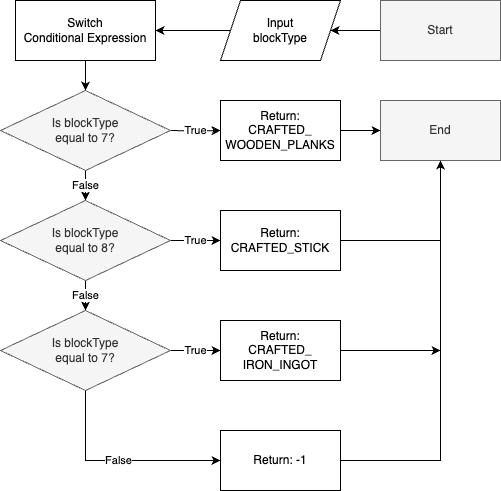

The diagram above was exported from draw.io. Its source (the exported page's mxGraphModel, read from the mxfile embedded in the PNG):
<mxGraphModel dx="1434" dy="722" grid="1" gridSize="10" guides="1" tooltips="1" connect="1" arrows="1" fold="1" page="1" pageScale="1" pageWidth="827" pageHeight="1169" math="0" shadow="0">
  <root>
    <mxCell id="0" />
    <mxCell id="1" parent="0" />
    <mxCell id="vDI0wPWZahfwb5R5ebrp-310" value="" style="edgeStyle=orthogonalEdgeStyle;rounded=0;orthogonalLoop=1;jettySize=auto;html=1;" edge="1" parent="1" source="vDI0wPWZahfwb5R5ebrp-311" target="vDI0wPWZahfwb5R5ebrp-332">
      <mxGeometry relative="1" as="geometry" />
    </mxCell>
    <mxCell id="vDI0wPWZahfwb5R5ebrp-311" value="Start" style="rounded=0;whiteSpace=wrap;html=1;fillColor=#f5f5f5;fontColor=#333333;strokeColor=#666666;" vertex="1" parent="1">
      <mxGeometry x="560" y="360" width="120" height="60" as="geometry" />
    </mxCell>
    <mxCell id="vDI0wPWZahfwb5R5ebrp-312" style="edgeStyle=orthogonalEdgeStyle;rounded=0;orthogonalLoop=1;jettySize=auto;html=1;exitX=0.5;exitY=1;exitDx=0;exitDy=0;entryX=0.5;entryY=0;entryDx=0;entryDy=0;" edge="1" parent="1" source="vDI0wPWZahfwb5R5ebrp-313">
      <mxGeometry relative="1" as="geometry">
        <mxPoint x="265" y="450" as="targetPoint" />
      </mxGeometry>
    </mxCell>
    <mxCell id="vDI0wPWZahfwb5R5ebrp-313" value="Switch&lt;br&gt;Conditional Expression" style="rounded=0;whiteSpace=wrap;html=1;" vertex="1" parent="1">
      <mxGeometry x="195" y="360" width="140" height="60" as="geometry" />
    </mxCell>
    <mxCell id="vDI0wPWZahfwb5R5ebrp-314" value="False" style="edgeStyle=orthogonalEdgeStyle;rounded=0;orthogonalLoop=1;jettySize=auto;html=1;entryX=0.5;entryY=0;entryDx=0;entryDy=0;" edge="1" parent="1" target="vDI0wPWZahfwb5R5ebrp-319">
      <mxGeometry relative="1" as="geometry">
        <mxPoint x="265" y="530" as="sourcePoint" />
      </mxGeometry>
    </mxCell>
    <mxCell id="vDI0wPWZahfwb5R5ebrp-315" value="True" style="edgeStyle=orthogonalEdgeStyle;rounded=0;orthogonalLoop=1;jettySize=auto;html=1;exitX=1;exitY=0.5;exitDx=0;exitDy=0;" edge="1" parent="1" target="vDI0wPWZahfwb5R5ebrp-324">
      <mxGeometry relative="1" as="geometry">
        <mxPoint x="350" y="490" as="sourcePoint" />
      </mxGeometry>
    </mxCell>
    <mxCell id="vDI0wPWZahfwb5R5ebrp-316" value="End" style="rounded=0;whiteSpace=wrap;html=1;fillColor=#f5f5f5;fontColor=#333333;strokeColor=#666666;" vertex="1" parent="1">
      <mxGeometry x="560" y="460" width="120" height="60" as="geometry" />
    </mxCell>
    <mxCell id="vDI0wPWZahfwb5R5ebrp-317" value="False" style="edgeStyle=orthogonalEdgeStyle;rounded=0;orthogonalLoop=1;jettySize=auto;html=1;exitX=0.5;exitY=1;exitDx=0;exitDy=0;entryX=0.5;entryY=0;entryDx=0;entryDy=0;" edge="1" parent="1" source="vDI0wPWZahfwb5R5ebrp-319" target="vDI0wPWZahfwb5R5ebrp-322">
      <mxGeometry relative="1" as="geometry" />
    </mxCell>
    <mxCell id="vDI0wPWZahfwb5R5ebrp-318" value="True" style="edgeStyle=orthogonalEdgeStyle;rounded=0;orthogonalLoop=1;jettySize=auto;html=1;" edge="1" parent="1" source="vDI0wPWZahfwb5R5ebrp-319" target="vDI0wPWZahfwb5R5ebrp-326">
      <mxGeometry relative="1" as="geometry" />
    </mxCell>
    <mxCell id="vDI0wPWZahfwb5R5ebrp-319" value="Is blockType&lt;br style=&quot;border-color: var(--border-color);&quot;&gt;equal to 8?" style="rhombus;whiteSpace=wrap;html=1;fillColor=#f5f5f5;fontColor=#333333;strokeColor=#666666;" vertex="1" parent="1">
      <mxGeometry x="180" y="560" width="170" height="80" as="geometry" />
    </mxCell>
    <mxCell id="vDI0wPWZahfwb5R5ebrp-320" value="True" style="edgeStyle=orthogonalEdgeStyle;rounded=0;orthogonalLoop=1;jettySize=auto;html=1;exitX=1;exitY=0.5;exitDx=0;exitDy=0;" edge="1" parent="1" source="vDI0wPWZahfwb5R5ebrp-322" target="vDI0wPWZahfwb5R5ebrp-328">
      <mxGeometry relative="1" as="geometry" />
    </mxCell>
    <mxCell id="vDI0wPWZahfwb5R5ebrp-321" value="False" style="edgeStyle=orthogonalEdgeStyle;rounded=0;orthogonalLoop=1;jettySize=auto;html=1;entryX=0;entryY=0.5;entryDx=0;entryDy=0;" edge="1" parent="1" source="vDI0wPWZahfwb5R5ebrp-322" target="vDI0wPWZahfwb5R5ebrp-330">
      <mxGeometry relative="1" as="geometry">
        <Array as="points">
          <mxPoint x="265" y="820" />
        </Array>
      </mxGeometry>
    </mxCell>
    <mxCell id="vDI0wPWZahfwb5R5ebrp-322" value="Is blockType&lt;br style=&quot;border-color: var(--border-color);&quot;&gt;equal to 7?" style="rhombus;whiteSpace=wrap;html=1;fillColor=#f5f5f5;fontColor=#333333;strokeColor=#666666;" vertex="1" parent="1">
      <mxGeometry x="180" y="670" width="170" height="80" as="geometry" />
    </mxCell>
    <mxCell id="vDI0wPWZahfwb5R5ebrp-323" value="" style="edgeStyle=orthogonalEdgeStyle;rounded=0;orthogonalLoop=1;jettySize=auto;html=1;" edge="1" parent="1" source="vDI0wPWZahfwb5R5ebrp-324" target="vDI0wPWZahfwb5R5ebrp-316">
      <mxGeometry relative="1" as="geometry" />
    </mxCell>
    <mxCell id="vDI0wPWZahfwb5R5ebrp-324" value="Return:&lt;br&gt;CRAFTED_&lt;br&gt;WOODEN_PLANKS" style="rounded=0;whiteSpace=wrap;html=1;" vertex="1" parent="1">
      <mxGeometry x="400" y="460" width="120" height="60" as="geometry" />
    </mxCell>
    <mxCell id="vDI0wPWZahfwb5R5ebrp-325" style="edgeStyle=orthogonalEdgeStyle;rounded=0;orthogonalLoop=1;jettySize=auto;html=1;exitX=1;exitY=0.5;exitDx=0;exitDy=0;entryX=0.5;entryY=1;entryDx=0;entryDy=0;" edge="1" parent="1" source="vDI0wPWZahfwb5R5ebrp-326" target="vDI0wPWZahfwb5R5ebrp-316">
      <mxGeometry relative="1" as="geometry" />
    </mxCell>
    <mxCell id="vDI0wPWZahfwb5R5ebrp-326" value="Return: CRAFTED_STICK" style="rounded=0;whiteSpace=wrap;html=1;" vertex="1" parent="1">
      <mxGeometry x="400" y="570" width="120" height="60" as="geometry" />
    </mxCell>
    <mxCell id="vDI0wPWZahfwb5R5ebrp-327" style="edgeStyle=orthogonalEdgeStyle;rounded=0;orthogonalLoop=1;jettySize=auto;html=1;" edge="1" parent="1" source="vDI0wPWZahfwb5R5ebrp-328">
      <mxGeometry relative="1" as="geometry">
        <mxPoint x="620" y="710" as="targetPoint" />
      </mxGeometry>
    </mxCell>
    <mxCell id="vDI0wPWZahfwb5R5ebrp-328" value="Return:&lt;br&gt;CRAFTED_&lt;br&gt;IRON_INGOT" style="rounded=0;whiteSpace=wrap;html=1;" vertex="1" parent="1">
      <mxGeometry x="400" y="680" width="120" height="60" as="geometry" />
    </mxCell>
    <mxCell id="vDI0wPWZahfwb5R5ebrp-329" style="edgeStyle=orthogonalEdgeStyle;rounded=0;orthogonalLoop=1;jettySize=auto;html=1;exitX=1;exitY=0.5;exitDx=0;exitDy=0;entryX=0.5;entryY=1;entryDx=0;entryDy=0;" edge="1" parent="1" source="vDI0wPWZahfwb5R5ebrp-330" target="vDI0wPWZahfwb5R5ebrp-316">
      <mxGeometry relative="1" as="geometry" />
    </mxCell>
    <mxCell id="vDI0wPWZahfwb5R5ebrp-330" value="Return: -1" style="rounded=0;whiteSpace=wrap;html=1;" vertex="1" parent="1">
      <mxGeometry x="400" y="790" width="120" height="60" as="geometry" />
    </mxCell>
    <mxCell id="vDI0wPWZahfwb5R5ebrp-331" value="" style="edgeStyle=orthogonalEdgeStyle;rounded=0;orthogonalLoop=1;jettySize=auto;html=1;" edge="1" parent="1" source="vDI0wPWZahfwb5R5ebrp-332" target="vDI0wPWZahfwb5R5ebrp-313">
      <mxGeometry relative="1" as="geometry" />
    </mxCell>
    <mxCell id="vDI0wPWZahfwb5R5ebrp-332" value="Input&lt;br&gt;blockType" style="shape=parallelogram;perimeter=parallelogramPerimeter;whiteSpace=wrap;html=1;fixedSize=1;" vertex="1" parent="1">
      <mxGeometry x="400" y="360" width="120" height="60" as="geometry" />
    </mxCell>
    <mxCell id="vDI0wPWZahfwb5R5ebrp-333" value="&lt;font style=&quot;&quot;&gt;Is blockType &lt;br&gt;equal to 7?&lt;br&gt;&lt;/font&gt;" style="rhombus;whiteSpace=wrap;html=1;fillColor=#f5f5f5;fontColor=#333333;strokeColor=#666666;" vertex="1" parent="1">
      <mxGeometry x="180" y="450" width="170" height="80" as="geometry" />
    </mxCell>
  </root>
</mxGraphModel>